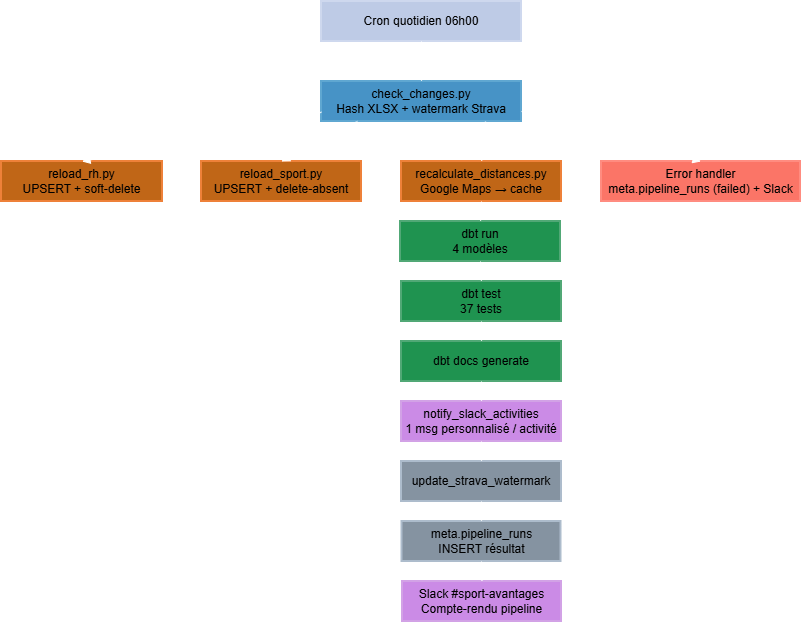

The diagram above was exported from draw.io. Its source (the exported page's mxGraphModel, read from the mxfile embedded in the PNG):
<mxGraphModel dx="1528" dy="823" grid="1" gridSize="10" guides="1" tooltips="1" connect="1" arrows="1" fold="1" page="1" pageScale="1" pageWidth="827" pageHeight="1169" math="0" shadow="0">
  <root>
    <mxCell id="0" />
    <mxCell id="1" parent="0" />
    <mxCell id="-2rZehkyPrtCflZgSlas-1" parent="1" style="whiteSpace=wrap;strokeWidth=2;fillColor=#1B2A4A;strokeColor=#0E1A33;fontColor=#fff;" value="Cron quotidien 06h00" vertex="1">
      <mxGeometry height="40" width="200" x="330" y="20" as="geometry" />
    </mxCell>
    <mxCell id="-2rZehkyPrtCflZgSlas-2" parent="1" style="whiteSpace=wrap;strokeWidth=2;fillColor=#2E86C1;strokeColor=#1B6FA0;fontColor=#fff;" value="check_changes.py&#10;Hash XLSX + watermark Strava" vertex="1">
      <mxGeometry height="40" width="200" x="330" y="100" as="geometry" />
    </mxCell>
    <mxCell id="-2rZehkyPrtCflZgSlas-3" parent="1" style="whiteSpace=wrap;strokeWidth=2;fillColor=#E67E22;strokeColor=#D35400;fontColor=#fff;" value="reload_rh.py&#10;UPSERT + soft-delete" vertex="1">
      <mxGeometry height="40" width="161" x="10" y="180" as="geometry" />
    </mxCell>
    <mxCell id="-2rZehkyPrtCflZgSlas-4" parent="1" style="whiteSpace=wrap;strokeWidth=2;fillColor=#E67E22;strokeColor=#D35400;fontColor=#fff;" value="reload_sport.py&#10;UPSERT + delete-absent" vertex="1">
      <mxGeometry height="40" width="160" x="210" y="180" as="geometry" />
    </mxCell>
    <mxCell id="-2rZehkyPrtCflZgSlas-5" parent="1" style="whiteSpace=wrap;strokeWidth=2;fillColor=#E67E22;strokeColor=#D35400;fontColor=#fff;" value="recalculate_distances.py&#10;Google Maps → cache" vertex="1">
      <mxGeometry height="40" width="160" x="410" y="180" as="geometry" />
    </mxCell>
    <mxCell id="-2rZehkyPrtCflZgSlas-6" parent="1" style="whiteSpace=wrap;strokeWidth=2;fillColor=#27AE60;strokeColor=#1E8449;fontColor=#fff;" value="dbt run&#10;4 modèles" vertex="1">
      <mxGeometry height="40" width="160" x="409" y="240" as="geometry" />
    </mxCell>
    <mxCell id="-2rZehkyPrtCflZgSlas-7" parent="1" style="whiteSpace=wrap;strokeWidth=2;fillColor=#27AE60;strokeColor=#1E8449;fontColor=#fff;" value="dbt test&#10;37 tests" vertex="1">
      <mxGeometry height="40" width="160" x="410" y="300" as="geometry" />
    </mxCell>
    <mxCell id="-2rZehkyPrtCflZgSlas-8" parent="1" style="whiteSpace=wrap;strokeWidth=2;fillColor=#27AE60;strokeColor=#1E8449;fontColor=#fff;" value="dbt docs generate" vertex="1">
      <mxGeometry height="40" width="160" x="410" y="360" as="geometry" />
    </mxCell>
    <mxCell id="-2rZehkyPrtCflZgSlas-9" parent="1" style="whiteSpace=wrap;strokeWidth=2;fillColor=#8E44AD;strokeColor=#6C3483;fontColor=#fff;" value="notify_slack_activities&#10;1 msg personnalisé / activité" vertex="1">
      <mxGeometry height="40" width="160" x="410" y="420" as="geometry" />
    </mxCell>
    <mxCell id="-2rZehkyPrtCflZgSlas-10" parent="1" style="whiteSpace=wrap;strokeWidth=2;fillColor=#5D6D7E;strokeColor=#2C3E50;fontColor=#fff;" value="update_strava_watermark" vertex="1">
      <mxGeometry height="40" width="160" x="410" y="480" as="geometry" />
    </mxCell>
    <mxCell id="-2rZehkyPrtCflZgSlas-11" parent="1" style="whiteSpace=wrap;strokeWidth=2;fillColor=#5D6D7E;strokeColor=#2C3E50;fontColor=#fff;" value="meta.pipeline_runs&#10;INSERT résultat" vertex="1">
      <mxGeometry height="40" width="159" x="410.5" y="540" as="geometry" />
    </mxCell>
    <mxCell id="-2rZehkyPrtCflZgSlas-12" parent="1" style="whiteSpace=wrap;strokeWidth=2;fillColor=#8E44AD;strokeColor=#6C3483;fontColor=#fff;" value="Slack #sport-avantages&#10;Compte-rendu pipeline" vertex="1">
      <mxGeometry height="40" width="159" x="411" y="600" as="geometry" />
    </mxCell>
    <mxCell id="-2rZehkyPrtCflZgSlas-13" parent="1" style="whiteSpace=wrap;strokeWidth=2;fillColor=#E74C3C;strokeColor=#C0392B;fontColor=#fff;" value="Error handler&#10;meta.pipeline_runs (failed) + Slack" vertex="1">
      <mxGeometry height="40" width="199" x="610" y="180" as="geometry" />
    </mxCell>
    <mxCell id="-2rZehkyPrtCflZgSlas-14" edge="1" parent="1" source="-2rZehkyPrtCflZgSlas-1" style="curved=1;startArrow=none;endArrow=block;exitX=0.5;exitY=1;entryX=0.5;entryY=0;rounded=0;" target="-2rZehkyPrtCflZgSlas-2" value="">
      <mxGeometry relative="1" as="geometry">
        <Array as="points" />
      </mxGeometry>
    </mxCell>
    <mxCell id="-2rZehkyPrtCflZgSlas-15" edge="1" parent="1" source="-2rZehkyPrtCflZgSlas-2" style="startArrow=none;endArrow=block;exitX=0;exitY=0.77;entryX=0.5;entryY=0;rounded=0;labelBackgroundColor=none;" target="-2rZehkyPrtCflZgSlas-3" value="rh_changed">
      <mxGeometry relative="1" as="geometry" />
    </mxCell>
    <mxCell id="-2rZehkyPrtCflZgSlas-16" edge="1" parent="1" source="-2rZehkyPrtCflZgSlas-2" style="startArrow=none;endArrow=block;exitX=0.18;exitY=1;entryX=0.5;entryY=0;rounded=0;labelBackgroundColor=none;" target="-2rZehkyPrtCflZgSlas-4" value="sport_changed">
      <mxGeometry relative="1" as="geometry" />
    </mxCell>
    <mxCell id="-2rZehkyPrtCflZgSlas-17" edge="1" parent="1" source="-2rZehkyPrtCflZgSlas-2" style="startArrow=none;endArrow=block;exitX=0.82;exitY=1;entryX=0.5;entryY=0;rounded=0;labelBackgroundColor=none;" target="-2rZehkyPrtCflZgSlas-5" value="should_run">
      <mxGeometry relative="1" as="geometry" />
    </mxCell>
    <mxCell id="-2rZehkyPrtCflZgSlas-18" edge="1" parent="1" source="-2rZehkyPrtCflZgSlas-5" style="curved=1;startArrow=none;endArrow=block;exitX=0.5;exitY=1;entryX=0.5;entryY=0;rounded=0;" target="-2rZehkyPrtCflZgSlas-6" value="">
      <mxGeometry relative="1" as="geometry">
        <Array as="points" />
      </mxGeometry>
    </mxCell>
    <mxCell id="-2rZehkyPrtCflZgSlas-19" edge="1" parent="1" source="-2rZehkyPrtCflZgSlas-6" style="curved=1;startArrow=none;endArrow=block;exitX=0.5;exitY=1;entryX=0.5;entryY=0;rounded=0;" target="-2rZehkyPrtCflZgSlas-7" value="">
      <mxGeometry relative="1" as="geometry">
        <Array as="points" />
      </mxGeometry>
    </mxCell>
    <mxCell id="-2rZehkyPrtCflZgSlas-20" edge="1" parent="1" source="-2rZehkyPrtCflZgSlas-7" style="curved=1;startArrow=none;endArrow=block;exitX=0.5;exitY=1;entryX=0.5;entryY=0;rounded=0;" target="-2rZehkyPrtCflZgSlas-8" value="">
      <mxGeometry relative="1" as="geometry">
        <Array as="points" />
      </mxGeometry>
    </mxCell>
    <mxCell id="-2rZehkyPrtCflZgSlas-21" edge="1" parent="1" source="-2rZehkyPrtCflZgSlas-8" style="curved=1;startArrow=none;endArrow=block;exitX=0.5;exitY=1;entryX=0.5;entryY=0;rounded=0;" target="-2rZehkyPrtCflZgSlas-9" value="">
      <mxGeometry relative="1" as="geometry">
        <Array as="points" />
      </mxGeometry>
    </mxCell>
    <mxCell id="-2rZehkyPrtCflZgSlas-22" edge="1" parent="1" source="-2rZehkyPrtCflZgSlas-9" style="curved=1;startArrow=none;endArrow=block;exitX=0.5;exitY=1;entryX=0.5;entryY=0;rounded=0;" target="-2rZehkyPrtCflZgSlas-10" value="">
      <mxGeometry relative="1" as="geometry">
        <Array as="points" />
      </mxGeometry>
    </mxCell>
    <mxCell id="-2rZehkyPrtCflZgSlas-23" edge="1" parent="1" source="-2rZehkyPrtCflZgSlas-10" style="curved=1;startArrow=none;endArrow=block;exitX=0.5;exitY=1;entryX=0.5;entryY=0;rounded=0;" target="-2rZehkyPrtCflZgSlas-11" value="">
      <mxGeometry relative="1" as="geometry">
        <Array as="points" />
      </mxGeometry>
    </mxCell>
    <mxCell id="-2rZehkyPrtCflZgSlas-24" edge="1" parent="1" source="-2rZehkyPrtCflZgSlas-11" style="curved=1;startArrow=none;endArrow=block;exitX=0.5;exitY=1;entryX=0.5;entryY=0;rounded=0;" target="-2rZehkyPrtCflZgSlas-12" value="">
      <mxGeometry relative="1" as="geometry">
        <Array as="points" />
      </mxGeometry>
    </mxCell>
    <mxCell id="-2rZehkyPrtCflZgSlas-25" edge="1" parent="1" source="-2rZehkyPrtCflZgSlas-2" style="dashed=1;dashPattern=2 3;startArrow=none;endArrow=block;exitX=1;exitY=0.75;entryX=0.5;entryY=0;rounded=0;labelBackgroundColor=none;" target="-2rZehkyPrtCflZgSlas-13" value="erreur">
      <mxGeometry relative="1" as="geometry" />
    </mxCell>
  </root>
</mxGraphModel>